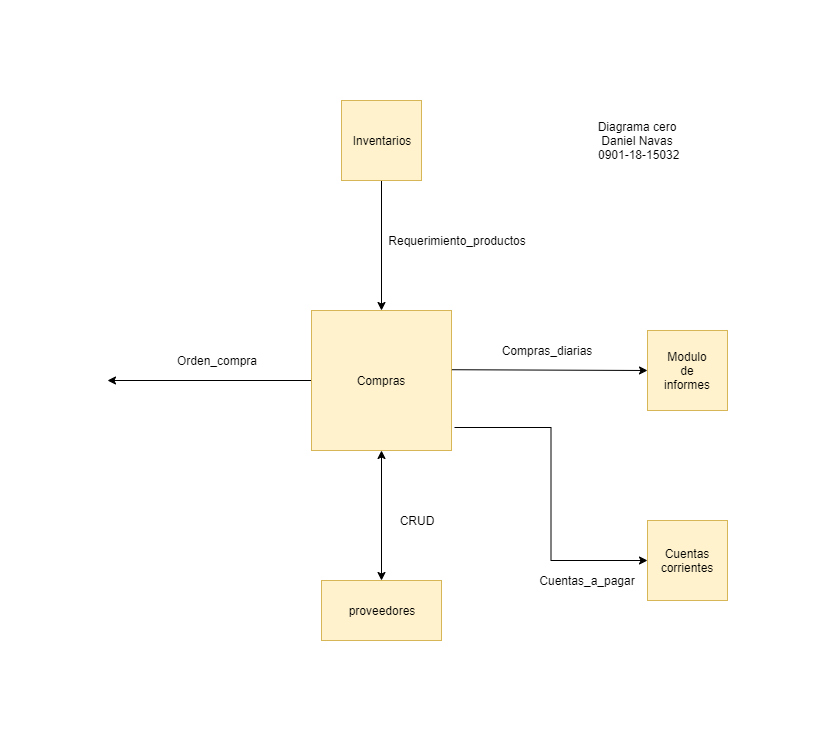

The diagram above was exported from draw.io. Its source (the exported page's mxGraphModel, read from the mxfile embedded in the PNG):
<mxGraphModel dx="997" dy="548" grid="1" gridSize="10" guides="1" tooltips="1" connect="1" arrows="1" fold="1" page="1" pageScale="1" pageWidth="827" pageHeight="1169" math="0" shadow="0">
  <root>
    <mxCell id="0" />
    <mxCell id="1" parent="0" />
    <mxCell id="XnmnRCDY8_AyjX5lx2ea-18" style="edgeStyle=orthogonalEdgeStyle;rounded=0;orthogonalLoop=1;jettySize=auto;html=1;entryX=0;entryY=0.5;entryDx=0;entryDy=0;" edge="1" parent="1" target="XnmnRCDY8_AyjX5lx2ea-11">
      <mxGeometry relative="1" as="geometry">
        <mxPoint x="487" y="337" as="sourcePoint" />
      </mxGeometry>
    </mxCell>
    <mxCell id="XnmnRCDY8_AyjX5lx2ea-23" style="edgeStyle=orthogonalEdgeStyle;rounded=0;orthogonalLoop=1;jettySize=auto;html=1;" edge="1" parent="1" source="XnmnRCDY8_AyjX5lx2ea-1">
      <mxGeometry relative="1" as="geometry">
        <mxPoint x="140" y="290" as="targetPoint" />
      </mxGeometry>
    </mxCell>
    <mxCell id="XnmnRCDY8_AyjX5lx2ea-1" value="" style="whiteSpace=wrap;html=1;aspect=fixed;fillColor=#fff2cc;strokeColor=#d6b656;" vertex="1" parent="1">
      <mxGeometry x="344" y="220" width="140" height="140" as="geometry" />
    </mxCell>
    <mxCell id="XnmnRCDY8_AyjX5lx2ea-2" value="Compras" style="text;html=1;strokeColor=none;fillColor=none;align=center;verticalAlign=middle;whiteSpace=wrap;rounded=0;" vertex="1" parent="1">
      <mxGeometry x="394" y="280" width="40" height="20" as="geometry" />
    </mxCell>
    <mxCell id="XnmnRCDY8_AyjX5lx2ea-13" style="edgeStyle=orthogonalEdgeStyle;rounded=0;orthogonalLoop=1;jettySize=auto;html=1;exitX=0.5;exitY=1;exitDx=0;exitDy=0;entryX=0.5;entryY=0;entryDx=0;entryDy=0;" edge="1" parent="1" source="XnmnRCDY8_AyjX5lx2ea-4" target="XnmnRCDY8_AyjX5lx2ea-1">
      <mxGeometry relative="1" as="geometry" />
    </mxCell>
    <mxCell id="XnmnRCDY8_AyjX5lx2ea-4" value="" style="whiteSpace=wrap;html=1;aspect=fixed;fillColor=#fff2cc;strokeColor=#d6b656;" vertex="1" parent="1">
      <mxGeometry x="374" y="10" width="80" height="80" as="geometry" />
    </mxCell>
    <mxCell id="XnmnRCDY8_AyjX5lx2ea-5" value="Inventarios" style="text;html=1;strokeColor=none;fillColor=none;align=center;verticalAlign=middle;whiteSpace=wrap;rounded=0;" vertex="1" parent="1">
      <mxGeometry x="395" y="40" width="40" height="20" as="geometry" />
    </mxCell>
    <mxCell id="XnmnRCDY8_AyjX5lx2ea-6" value="" style="rounded=0;whiteSpace=wrap;html=1;fillColor=#fff2cc;strokeColor=#d6b656;" vertex="1" parent="1">
      <mxGeometry x="354" y="490" width="120" height="60" as="geometry" />
    </mxCell>
    <mxCell id="XnmnRCDY8_AyjX5lx2ea-7" value="proveedores" style="text;html=1;strokeColor=none;fillColor=none;align=center;verticalAlign=middle;whiteSpace=wrap;rounded=0;" vertex="1" parent="1">
      <mxGeometry x="395" y="510" width="40" height="20" as="geometry" />
    </mxCell>
    <mxCell id="XnmnRCDY8_AyjX5lx2ea-9" value="" style="whiteSpace=wrap;html=1;aspect=fixed;fillColor=#fff2cc;strokeColor=#d6b656;" vertex="1" parent="1">
      <mxGeometry x="680" y="240" width="80" height="80" as="geometry" />
    </mxCell>
    <mxCell id="XnmnRCDY8_AyjX5lx2ea-10" value="Modulo de informes" style="text;html=1;strokeColor=none;fillColor=none;align=center;verticalAlign=middle;whiteSpace=wrap;rounded=0;" vertex="1" parent="1">
      <mxGeometry x="700" y="270" width="40" height="20" as="geometry" />
    </mxCell>
    <mxCell id="XnmnRCDY8_AyjX5lx2ea-11" value="" style="whiteSpace=wrap;html=1;aspect=fixed;fillColor=#fff2cc;strokeColor=#d6b656;" vertex="1" parent="1">
      <mxGeometry x="680" y="430" width="80" height="80" as="geometry" />
    </mxCell>
    <mxCell id="XnmnRCDY8_AyjX5lx2ea-12" value="Cuentas corrientes" style="text;html=1;strokeColor=none;fillColor=none;align=center;verticalAlign=middle;whiteSpace=wrap;rounded=0;" vertex="1" parent="1">
      <mxGeometry x="700" y="460" width="40" height="20" as="geometry" />
    </mxCell>
    <mxCell id="XnmnRCDY8_AyjX5lx2ea-14" value="Requerimiento_productos" style="text;html=1;strokeColor=none;fillColor=none;align=center;verticalAlign=middle;whiteSpace=wrap;rounded=0;" vertex="1" parent="1">
      <mxGeometry x="470" y="140" width="40" height="20" as="geometry" />
    </mxCell>
    <mxCell id="XnmnRCDY8_AyjX5lx2ea-15" value="" style="endArrow=classic;startArrow=classic;html=1;entryX=0.5;entryY=1;entryDx=0;entryDy=0;exitX=0.5;exitY=0;exitDx=0;exitDy=0;" edge="1" parent="1" source="XnmnRCDY8_AyjX5lx2ea-6" target="XnmnRCDY8_AyjX5lx2ea-1">
      <mxGeometry width="50" height="50" relative="1" as="geometry">
        <mxPoint x="384" y="460" as="sourcePoint" />
        <mxPoint x="434" y="410" as="targetPoint" />
      </mxGeometry>
    </mxCell>
    <mxCell id="XnmnRCDY8_AyjX5lx2ea-16" value="CRUD" style="text;html=1;strokeColor=none;fillColor=none;align=center;verticalAlign=middle;whiteSpace=wrap;rounded=0;" vertex="1" parent="1">
      <mxGeometry x="430" y="420" width="40" height="20" as="geometry" />
    </mxCell>
    <mxCell id="XnmnRCDY8_AyjX5lx2ea-19" value="Cuentas_a_pagar" style="text;html=1;strokeColor=none;fillColor=none;align=center;verticalAlign=middle;whiteSpace=wrap;rounded=0;" vertex="1" parent="1">
      <mxGeometry x="600" y="480" width="40" height="20" as="geometry" />
    </mxCell>
    <mxCell id="XnmnRCDY8_AyjX5lx2ea-21" value="" style="endArrow=classic;html=1;exitX=1.003;exitY=0.423;exitDx=0;exitDy=0;exitPerimeter=0;" edge="1" parent="1" source="XnmnRCDY8_AyjX5lx2ea-1">
      <mxGeometry width="50" height="50" relative="1" as="geometry">
        <mxPoint x="490" y="280" as="sourcePoint" />
        <mxPoint x="680" y="280" as="targetPoint" />
      </mxGeometry>
    </mxCell>
    <mxCell id="XnmnRCDY8_AyjX5lx2ea-22" value="Compras_diarias" style="text;html=1;strokeColor=none;fillColor=none;align=center;verticalAlign=middle;whiteSpace=wrap;rounded=0;" vertex="1" parent="1">
      <mxGeometry x="560" y="250" width="40" height="20" as="geometry" />
    </mxCell>
    <mxCell id="XnmnRCDY8_AyjX5lx2ea-24" value="Orden_compra" style="text;html=1;strokeColor=none;fillColor=none;align=center;verticalAlign=middle;whiteSpace=wrap;rounded=0;" vertex="1" parent="1">
      <mxGeometry x="230" y="260" width="40" height="20" as="geometry" />
    </mxCell>
    <mxCell id="XnmnRCDY8_AyjX5lx2ea-25" value="Diagrama cero&lt;br&gt;Daniel Navas&lt;br&gt;&amp;nbsp;0901-18-15032" style="text;html=1;strokeColor=none;fillColor=none;align=center;verticalAlign=middle;whiteSpace=wrap;rounded=0;" vertex="1" parent="1">
      <mxGeometry x="580" y="40" width="180" height="20" as="geometry" />
    </mxCell>
    <mxCell id="XnmnRCDY8_AyjX5lx2ea-26" style="edgeStyle=orthogonalEdgeStyle;rounded=0;orthogonalLoop=1;jettySize=auto;html=1;exitX=0.5;exitY=1;exitDx=0;exitDy=0;" edge="1" parent="1" source="XnmnRCDY8_AyjX5lx2ea-25" target="XnmnRCDY8_AyjX5lx2ea-25">
      <mxGeometry relative="1" as="geometry" />
    </mxCell>
  </root>
</mxGraphModel>